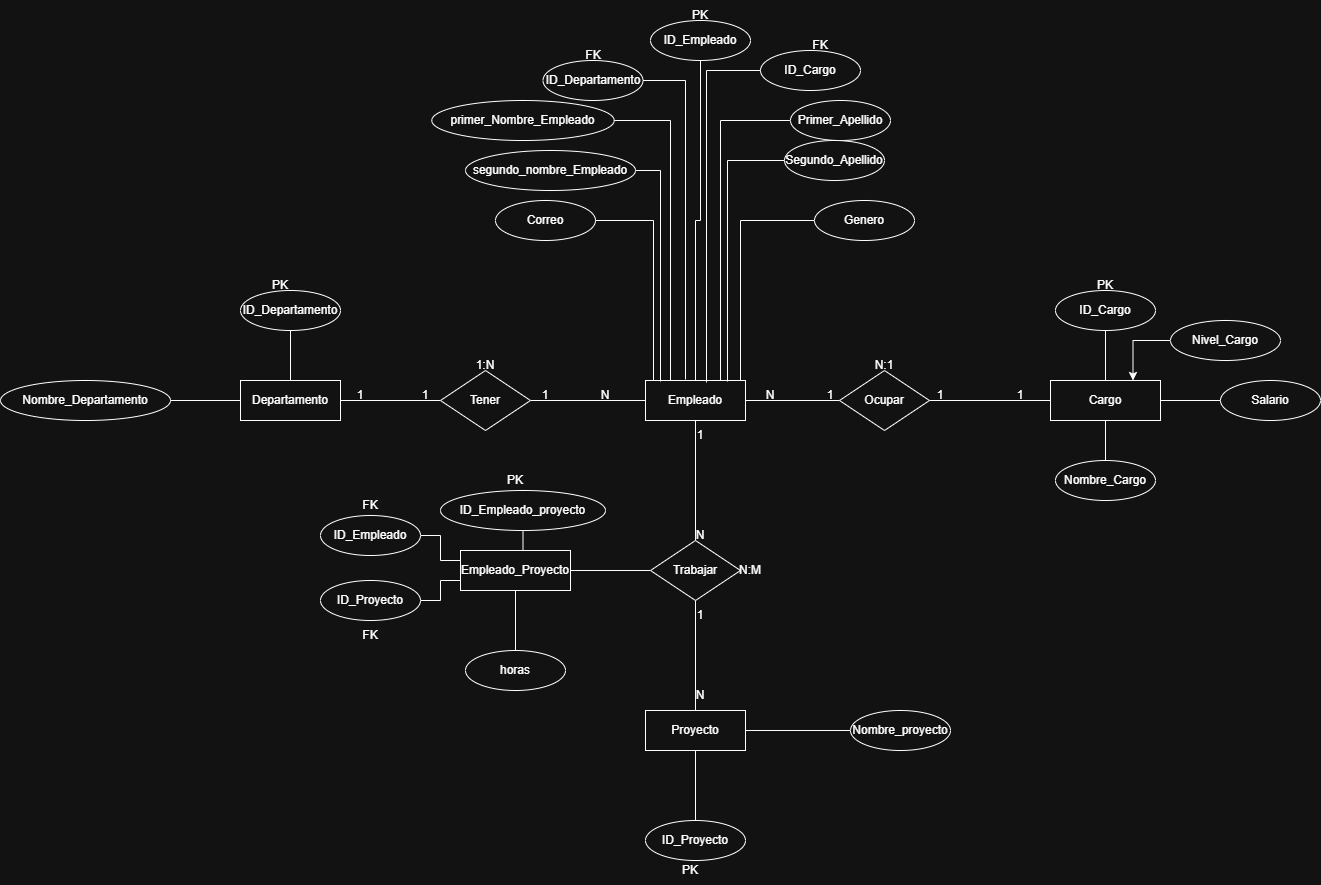

The diagram above was exported from draw.io. Its source (the exported page's mxGraphModel, read from the mxfile embedded in the PNG):
<mxGraphModel dx="2711" dy="1946" grid="1" gridSize="10" guides="1" tooltips="1" connect="1" arrows="1" fold="1" page="1" pageScale="1" pageWidth="827" pageHeight="1169" math="0" shadow="0">
  <root>
    <mxCell id="0" />
    <mxCell id="1" parent="0" />
    <mxCell id="YNOydMZLypWNf8aFYZai-16" edge="1" parent="1" source="YNOydMZLypWNf8aFYZai-1" style="edgeStyle=orthogonalEdgeStyle;rounded=0;orthogonalLoop=1;jettySize=auto;html=1;entryX=0;entryY=0.5;entryDx=0;entryDy=0;endArrow=none;endFill=0;" target="YNOydMZLypWNf8aFYZai-11">
      <mxGeometry relative="1" as="geometry" />
    </mxCell>
    <mxCell id="YNOydMZLypWNf8aFYZai-1" parent="1" style="whiteSpace=wrap;html=1;align=center;" value="Empleado" vertex="1">
      <mxGeometry height="40" width="100" x="175" y="80" as="geometry" />
    </mxCell>
    <mxCell id="YNOydMZLypWNf8aFYZai-70" edge="1" parent="1" source="YNOydMZLypWNf8aFYZai-3" style="edgeStyle=orthogonalEdgeStyle;rounded=0;orthogonalLoop=1;jettySize=auto;html=1;endArrow=none;endFill=0;" target="YNOydMZLypWNf8aFYZai-51">
      <mxGeometry relative="1" as="geometry" />
    </mxCell>
    <mxCell id="YNOydMZLypWNf8aFYZai-3" parent="1" style="whiteSpace=wrap;html=1;align=center;" value="Proyecto" vertex="1">
      <mxGeometry height="40" width="100" x="175" y="410" as="geometry" />
    </mxCell>
    <mxCell id="YNOydMZLypWNf8aFYZai-4" parent="1" style="whiteSpace=wrap;html=1;align=center;" value="Cargo" vertex="1">
      <mxGeometry height="40" width="110" x="580" y="80" as="geometry" />
    </mxCell>
    <mxCell id="YNOydMZLypWNf8aFYZai-40" edge="1" parent="1" source="YNOydMZLypWNf8aFYZai-5" style="edgeStyle=orthogonalEdgeStyle;rounded=0;orthogonalLoop=1;jettySize=auto;html=1;entryX=0;entryY=0.5;entryDx=0;entryDy=0;endArrow=none;endFill=0;" target="YNOydMZLypWNf8aFYZai-12">
      <mxGeometry relative="1" as="geometry" />
    </mxCell>
    <mxCell id="YNOydMZLypWNf8aFYZai-5" parent="1" style="whiteSpace=wrap;html=1;align=center;" value="Empleado_Proyecto" vertex="1">
      <mxGeometry height="40" width="110" x="-10" y="250" as="geometry" />
    </mxCell>
    <mxCell id="YNOydMZLypWNf8aFYZai-6" parent="1" style="whiteSpace=wrap;html=1;align=center;" value="Departamento" vertex="1">
      <mxGeometry height="40" width="100" x="-230" y="80" as="geometry" />
    </mxCell>
    <mxCell id="YNOydMZLypWNf8aFYZai-13" edge="1" parent="1" source="YNOydMZLypWNf8aFYZai-10" style="edgeStyle=orthogonalEdgeStyle;rounded=0;orthogonalLoop=1;jettySize=auto;html=1;entryX=1;entryY=0.5;entryDx=0;entryDy=0;endArrow=none;endFill=0;" target="YNOydMZLypWNf8aFYZai-6">
      <mxGeometry relative="1" as="geometry" />
    </mxCell>
    <mxCell id="YNOydMZLypWNf8aFYZai-14" edge="1" parent="1" source="YNOydMZLypWNf8aFYZai-10" style="edgeStyle=orthogonalEdgeStyle;rounded=0;orthogonalLoop=1;jettySize=auto;html=1;exitX=1;exitY=0.5;exitDx=0;exitDy=0;entryX=0;entryY=0.5;entryDx=0;entryDy=0;endArrow=none;endFill=0;" target="YNOydMZLypWNf8aFYZai-1">
      <mxGeometry relative="1" as="geometry" />
    </mxCell>
    <mxCell id="YNOydMZLypWNf8aFYZai-10" parent="1" style="shape=rhombus;perimeter=rhombusPerimeter;whiteSpace=wrap;html=1;align=center;" value="Tener" vertex="1">
      <mxGeometry height="60" width="90" x="-30" y="70" as="geometry" />
    </mxCell>
    <mxCell id="YNOydMZLypWNf8aFYZai-17" edge="1" parent="1" source="YNOydMZLypWNf8aFYZai-11" style="edgeStyle=orthogonalEdgeStyle;rounded=0;orthogonalLoop=1;jettySize=auto;html=1;entryX=0;entryY=0.5;entryDx=0;entryDy=0;endArrow=none;endFill=0;" target="YNOydMZLypWNf8aFYZai-4">
      <mxGeometry relative="1" as="geometry" />
    </mxCell>
    <mxCell id="YNOydMZLypWNf8aFYZai-11" parent="1" style="shape=rhombus;perimeter=rhombusPerimeter;whiteSpace=wrap;html=1;align=center;" value="Ocupar" vertex="1">
      <mxGeometry height="60" width="90" x="369" y="70" as="geometry" />
    </mxCell>
    <mxCell id="YNOydMZLypWNf8aFYZai-18" edge="1" parent="1" source="YNOydMZLypWNf8aFYZai-12" style="edgeStyle=orthogonalEdgeStyle;rounded=0;orthogonalLoop=1;jettySize=auto;html=1;entryX=0.5;entryY=1;entryDx=0;entryDy=0;endArrow=none;endFill=0;" target="YNOydMZLypWNf8aFYZai-1">
      <mxGeometry relative="1" as="geometry" />
    </mxCell>
    <mxCell id="YNOydMZLypWNf8aFYZai-20" edge="1" parent="1" source="YNOydMZLypWNf8aFYZai-12" style="edgeStyle=orthogonalEdgeStyle;rounded=0;orthogonalLoop=1;jettySize=auto;html=1;entryX=0.5;entryY=0;entryDx=0;entryDy=0;endArrow=none;endFill=0;" target="YNOydMZLypWNf8aFYZai-3">
      <mxGeometry relative="1" as="geometry" />
    </mxCell>
    <mxCell id="YNOydMZLypWNf8aFYZai-12" parent="1" style="shape=rhombus;perimeter=rhombusPerimeter;whiteSpace=wrap;html=1;align=center;" value="Trabajar" vertex="1">
      <mxGeometry height="60" width="90" x="180" y="240" as="geometry" />
    </mxCell>
    <mxCell id="YNOydMZLypWNf8aFYZai-21" parent="1" style="text;html=1;whiteSpace=wrap;strokeColor=none;fillColor=none;align=center;verticalAlign=middle;rounded=0;" value="1" vertex="1">
      <mxGeometry height="30" width="60" x="-140" y="80" as="geometry" />
    </mxCell>
    <mxCell id="YNOydMZLypWNf8aFYZai-22" parent="1" style="text;html=1;whiteSpace=wrap;strokeColor=none;fillColor=none;align=center;verticalAlign=middle;rounded=0;" value="N" vertex="1">
      <mxGeometry height="30" width="60" x="105" y="80" as="geometry" />
    </mxCell>
    <mxCell id="YNOydMZLypWNf8aFYZai-23" parent="1" style="text;html=1;whiteSpace=wrap;strokeColor=none;fillColor=none;align=center;verticalAlign=middle;rounded=0;" value="1:N" vertex="1">
      <mxGeometry height="30" width="60" x="-15" y="50" as="geometry" />
    </mxCell>
    <mxCell id="YNOydMZLypWNf8aFYZai-24" parent="1" style="text;html=1;whiteSpace=wrap;strokeColor=none;fillColor=none;align=center;verticalAlign=middle;rounded=0;" value="1" vertex="1">
      <mxGeometry height="30" width="60" x="520" y="80" as="geometry" />
    </mxCell>
    <mxCell id="YNOydMZLypWNf8aFYZai-25" parent="1" style="text;html=1;whiteSpace=wrap;strokeColor=none;fillColor=none;align=center;verticalAlign=middle;rounded=0;" value="N" vertex="1">
      <mxGeometry height="30" width="60" x="270" y="80" as="geometry" />
    </mxCell>
    <mxCell id="YNOydMZLypWNf8aFYZai-27" parent="1" style="text;html=1;whiteSpace=wrap;strokeColor=none;fillColor=none;align=center;verticalAlign=middle;rounded=0;" value="N:1" vertex="1">
      <mxGeometry height="30" width="60" x="384" y="50" as="geometry" />
    </mxCell>
    <mxCell id="YNOydMZLypWNf8aFYZai-28" parent="1" style="text;html=1;whiteSpace=wrap;strokeColor=none;fillColor=none;align=center;verticalAlign=middle;rounded=0;" value="1" vertex="1">
      <mxGeometry height="30" width="60" x="45" y="80" as="geometry" />
    </mxCell>
    <mxCell id="YNOydMZLypWNf8aFYZai-30" parent="1" style="text;html=1;whiteSpace=wrap;strokeColor=none;fillColor=none;align=center;verticalAlign=middle;rounded=0;" value="1" vertex="1">
      <mxGeometry height="30" width="60" x="-75" y="80" as="geometry" />
    </mxCell>
    <mxCell id="YNOydMZLypWNf8aFYZai-33" parent="1" style="text;html=1;whiteSpace=wrap;strokeColor=none;fillColor=none;align=center;verticalAlign=middle;rounded=0;" value="1" vertex="1">
      <mxGeometry height="30" width="60" x="330" y="80" as="geometry" />
    </mxCell>
    <mxCell id="YNOydMZLypWNf8aFYZai-34" parent="1" style="text;html=1;whiteSpace=wrap;strokeColor=none;fillColor=none;align=center;verticalAlign=middle;rounded=0;" value="1" vertex="1">
      <mxGeometry height="30" width="60" x="440" y="80" as="geometry" />
    </mxCell>
    <mxCell id="YNOydMZLypWNf8aFYZai-35" parent="1" style="text;html=1;whiteSpace=wrap;strokeColor=none;fillColor=none;align=center;verticalAlign=middle;rounded=0;" value="N" vertex="1">
      <mxGeometry height="30" width="60" x="200" y="220" as="geometry" />
    </mxCell>
    <mxCell id="YNOydMZLypWNf8aFYZai-36" parent="1" style="text;html=1;whiteSpace=wrap;strokeColor=none;fillColor=none;align=center;verticalAlign=middle;rounded=0;" value="1" vertex="1">
      <mxGeometry height="30" width="60" x="200" y="120" as="geometry" />
    </mxCell>
    <mxCell id="YNOydMZLypWNf8aFYZai-37" parent="1" style="text;html=1;whiteSpace=wrap;strokeColor=none;fillColor=none;align=center;verticalAlign=middle;rounded=0;" value="N" vertex="1">
      <mxGeometry height="30" width="60" x="200" y="380" as="geometry" />
    </mxCell>
    <mxCell id="YNOydMZLypWNf8aFYZai-38" parent="1" style="text;html=1;whiteSpace=wrap;strokeColor=none;fillColor=none;align=center;verticalAlign=middle;rounded=0;" value="1" vertex="1">
      <mxGeometry height="30" width="60" x="200" y="300" as="geometry" />
    </mxCell>
    <mxCell id="YNOydMZLypWNf8aFYZai-39" parent="1" style="text;html=1;whiteSpace=wrap;strokeColor=none;fillColor=none;align=center;verticalAlign=middle;rounded=0;" value="N:M" vertex="1">
      <mxGeometry height="30" width="60" x="250" y="255" as="geometry" />
    </mxCell>
    <mxCell id="YNOydMZLypWNf8aFYZai-68" edge="1" parent="1" source="YNOydMZLypWNf8aFYZai-42" style="edgeStyle=orthogonalEdgeStyle;rounded=0;orthogonalLoop=1;jettySize=auto;html=1;endArrow=none;endFill=0;" target="YNOydMZLypWNf8aFYZai-6">
      <mxGeometry relative="1" as="geometry" />
    </mxCell>
    <mxCell id="YNOydMZLypWNf8aFYZai-42" parent="1" style="ellipse;whiteSpace=wrap;html=1;align=center;" value="Nombre_Departamento" vertex="1">
      <mxGeometry height="40" width="170" x="-470" y="80" as="geometry" />
    </mxCell>
    <mxCell id="YNOydMZLypWNf8aFYZai-67" edge="1" parent="1" source="YNOydMZLypWNf8aFYZai-43" style="edgeStyle=orthogonalEdgeStyle;rounded=0;orthogonalLoop=1;jettySize=auto;html=1;entryX=0.5;entryY=0;entryDx=0;entryDy=0;endArrow=none;endFill=0;" target="YNOydMZLypWNf8aFYZai-6">
      <mxGeometry relative="1" as="geometry" />
    </mxCell>
    <mxCell id="YNOydMZLypWNf8aFYZai-43" parent="1" style="ellipse;whiteSpace=wrap;html=1;align=center;" value="ID_Departamento" vertex="1">
      <mxGeometry height="40" width="100" x="-230" y="-10" as="geometry" />
    </mxCell>
    <mxCell id="YNOydMZLypWNf8aFYZai-64" edge="1" parent="1" source="YNOydMZLypWNf8aFYZai-44" style="edgeStyle=orthogonalEdgeStyle;rounded=0;orthogonalLoop=1;jettySize=auto;html=1;entryX=0.25;entryY=0;entryDx=0;entryDy=0;endArrow=none;endFill=0;" target="YNOydMZLypWNf8aFYZai-1">
      <mxGeometry relative="1" as="geometry" />
    </mxCell>
    <mxCell id="YNOydMZLypWNf8aFYZai-44" parent="1" style="ellipse;whiteSpace=wrap;html=1;align=center;" value="primer_Nombre_Empleado" vertex="1">
      <mxGeometry height="40" width="182.5" x="-38.75" y="-200" as="geometry" />
    </mxCell>
    <mxCell id="YNOydMZLypWNf8aFYZai-62" edge="1" parent="1" source="YNOydMZLypWNf8aFYZai-45" style="edgeStyle=orthogonalEdgeStyle;rounded=0;orthogonalLoop=1;jettySize=auto;html=1;entryX=0.5;entryY=0;entryDx=0;entryDy=0;endArrow=none;endFill=0;" target="YNOydMZLypWNf8aFYZai-1">
      <mxGeometry relative="1" as="geometry" />
    </mxCell>
    <mxCell id="YNOydMZLypWNf8aFYZai-45" parent="1" style="ellipse;whiteSpace=wrap;html=1;align=center;" value="ID_Empleado" vertex="1">
      <mxGeometry height="40" width="100" x="180" y="-280" as="geometry" />
    </mxCell>
    <mxCell id="YNOydMZLypWNf8aFYZai-65" edge="1" parent="1" source="YNOydMZLypWNf8aFYZai-46" style="edgeStyle=orthogonalEdgeStyle;rounded=0;orthogonalLoop=1;jettySize=auto;html=1;entryX=0.75;entryY=0;entryDx=0;entryDy=0;endArrow=none;endFill=0;" target="YNOydMZLypWNf8aFYZai-1">
      <mxGeometry relative="1" as="geometry" />
    </mxCell>
    <mxCell id="YNOydMZLypWNf8aFYZai-46" parent="1" style="ellipse;whiteSpace=wrap;html=1;align=center;" value="Primer_Apellido" vertex="1">
      <mxGeometry height="40" width="100" x="320" y="-200" as="geometry" />
    </mxCell>
    <mxCell id="YNOydMZLypWNf8aFYZai-59" edge="1" parent="1" source="YNOydMZLypWNf8aFYZai-47" style="edgeStyle=orthogonalEdgeStyle;rounded=0;orthogonalLoop=1;jettySize=auto;html=1;entryX=0.5;entryY=0;entryDx=0;entryDy=0;endArrow=none;endFill=0;" target="YNOydMZLypWNf8aFYZai-4">
      <mxGeometry relative="1" as="geometry" />
    </mxCell>
    <mxCell id="YNOydMZLypWNf8aFYZai-47" parent="1" style="ellipse;whiteSpace=wrap;html=1;align=center;" value="ID_Cargo" vertex="1">
      <mxGeometry height="40" width="100" x="585" y="-10" as="geometry" />
    </mxCell>
    <mxCell id="YNOydMZLypWNf8aFYZai-57" edge="1" parent="1" source="YNOydMZLypWNf8aFYZai-48" style="edgeStyle=orthogonalEdgeStyle;rounded=0;orthogonalLoop=1;jettySize=auto;html=1;entryX=1;entryY=0.5;entryDx=0;entryDy=0;startArrow=none;startFill=0;endArrow=none;endFill=0;" target="YNOydMZLypWNf8aFYZai-4">
      <mxGeometry relative="1" as="geometry" />
    </mxCell>
    <mxCell id="YNOydMZLypWNf8aFYZai-48" parent="1" style="ellipse;whiteSpace=wrap;html=1;align=center;" value="Salario" vertex="1">
      <mxGeometry height="40" width="100" x="750" y="80" as="geometry" />
    </mxCell>
    <mxCell id="YNOydMZLypWNf8aFYZai-55" edge="1" parent="1" source="YNOydMZLypWNf8aFYZai-49" style="edgeStyle=orthogonalEdgeStyle;rounded=0;orthogonalLoop=1;jettySize=auto;html=1;entryX=0.5;entryY=1;entryDx=0;entryDy=0;endArrow=none;endFill=0;" target="YNOydMZLypWNf8aFYZai-4">
      <mxGeometry relative="1" as="geometry" />
    </mxCell>
    <mxCell id="YNOydMZLypWNf8aFYZai-49" parent="1" style="ellipse;whiteSpace=wrap;html=1;align=center;" value="Nombre_Cargo" vertex="1">
      <mxGeometry height="40" width="100" x="585" y="160" as="geometry" />
    </mxCell>
    <mxCell id="YNOydMZLypWNf8aFYZai-69" edge="1" parent="1" source="YNOydMZLypWNf8aFYZai-50" style="edgeStyle=orthogonalEdgeStyle;rounded=0;orthogonalLoop=1;jettySize=auto;html=1;entryX=0.5;entryY=1;entryDx=0;entryDy=0;endArrow=none;endFill=0;" target="YNOydMZLypWNf8aFYZai-3">
      <mxGeometry relative="1" as="geometry" />
    </mxCell>
    <mxCell id="YNOydMZLypWNf8aFYZai-50" parent="1" style="ellipse;whiteSpace=wrap;html=1;align=center;" value="ID_Proyecto" vertex="1">
      <mxGeometry height="40" width="100" x="175" y="520" as="geometry" />
    </mxCell>
    <mxCell id="YNOydMZLypWNf8aFYZai-51" parent="1" style="ellipse;whiteSpace=wrap;html=1;align=center;" value="Nombre_proyecto" vertex="1">
      <mxGeometry height="40" width="100" x="380" y="410" as="geometry" />
    </mxCell>
    <mxCell id="YNOydMZLypWNf8aFYZai-72" edge="1" parent="1" source="YNOydMZLypWNf8aFYZai-53" style="edgeStyle=orthogonalEdgeStyle;rounded=0;orthogonalLoop=1;jettySize=auto;html=1;entryX=0.5;entryY=0;entryDx=0;entryDy=0;endArrow=none;endFill=0;" target="YNOydMZLypWNf8aFYZai-5">
      <mxGeometry relative="1" as="geometry" />
    </mxCell>
    <mxCell id="YNOydMZLypWNf8aFYZai-53" parent="1" style="ellipse;whiteSpace=wrap;html=1;align=center;" value="ID_Empleado_proyecto" vertex="1">
      <mxGeometry height="40" width="165" x="-30" y="190" as="geometry" />
    </mxCell>
    <mxCell id="YNOydMZLypWNf8aFYZai-71" edge="1" parent="1" source="YNOydMZLypWNf8aFYZai-54" style="edgeStyle=orthogonalEdgeStyle;rounded=0;orthogonalLoop=1;jettySize=auto;html=1;entryX=0.5;entryY=1;entryDx=0;entryDy=0;endArrow=none;endFill=0;" target="YNOydMZLypWNf8aFYZai-5">
      <mxGeometry relative="1" as="geometry" />
    </mxCell>
    <mxCell id="YNOydMZLypWNf8aFYZai-54" parent="1" style="ellipse;whiteSpace=wrap;html=1;align=center;" value="horas" vertex="1">
      <mxGeometry height="40" width="100" x="-5" y="350" as="geometry" />
    </mxCell>
    <mxCell id="YNOydMZLypWNf8aFYZai-73" parent="1" style="text;html=1;whiteSpace=wrap;strokeColor=none;fillColor=none;align=center;verticalAlign=middle;rounded=0;" value="PK" vertex="1">
      <mxGeometry height="30" width="60" x="190" y="555" as="geometry" />
    </mxCell>
    <mxCell id="YNOydMZLypWNf8aFYZai-74" parent="1" style="text;html=1;whiteSpace=wrap;strokeColor=none;fillColor=none;align=center;verticalAlign=middle;rounded=0;" value="PK" vertex="1">
      <mxGeometry height="30" width="60" x="605" y="-30" as="geometry" />
    </mxCell>
    <mxCell id="YNOydMZLypWNf8aFYZai-75" parent="1" style="text;html=1;whiteSpace=wrap;strokeColor=none;fillColor=none;align=center;verticalAlign=middle;rounded=0;" value="PK" vertex="1">
      <mxGeometry height="30" width="60" x="200" y="-300" as="geometry" />
    </mxCell>
    <mxCell id="YNOydMZLypWNf8aFYZai-76" parent="1" style="text;html=1;whiteSpace=wrap;strokeColor=none;fillColor=none;align=center;verticalAlign=middle;rounded=0;" value="PK" vertex="1">
      <mxGeometry height="30" width="60" x="-220" y="-30" as="geometry" />
    </mxCell>
    <mxCell id="YNOydMZLypWNf8aFYZai-77" parent="1" style="ellipse;whiteSpace=wrap;html=1;align=center;" value="ID_Cargo" vertex="1">
      <mxGeometry height="40" width="100" x="290" y="-250" as="geometry" />
    </mxCell>
    <mxCell id="YNOydMZLypWNf8aFYZai-78" parent="1" style="ellipse;whiteSpace=wrap;html=1;align=center;" value="ID_Departamento" vertex="1">
      <mxGeometry height="40" width="100" x="72.5" y="-240" as="geometry" />
    </mxCell>
    <mxCell id="YNOydMZLypWNf8aFYZai-79" edge="1" parent="1" source="YNOydMZLypWNf8aFYZai-77" style="edgeStyle=orthogonalEdgeStyle;rounded=0;orthogonalLoop=1;jettySize=auto;html=1;entryX=0.61;entryY=0.05;entryDx=0;entryDy=0;entryPerimeter=0;endArrow=none;endFill=0;" target="YNOydMZLypWNf8aFYZai-1">
      <mxGeometry relative="1" as="geometry" />
    </mxCell>
    <mxCell id="YNOydMZLypWNf8aFYZai-80" edge="1" parent="1" source="YNOydMZLypWNf8aFYZai-78" style="edgeStyle=orthogonalEdgeStyle;rounded=0;orthogonalLoop=1;jettySize=auto;html=1;entryX=0.4;entryY=-0.025;entryDx=0;entryDy=0;entryPerimeter=0;endArrow=none;endFill=0;" target="YNOydMZLypWNf8aFYZai-1">
      <mxGeometry relative="1" as="geometry" />
    </mxCell>
    <mxCell id="YNOydMZLypWNf8aFYZai-81" parent="1" style="text;html=1;whiteSpace=wrap;strokeColor=none;fillColor=none;align=center;verticalAlign=middle;rounded=0;" value="FK" vertex="1">
      <mxGeometry height="30" width="60" x="320" y="-270" as="geometry" />
    </mxCell>
    <mxCell id="YNOydMZLypWNf8aFYZai-82" parent="1" style="text;html=1;whiteSpace=wrap;strokeColor=none;fillColor=none;align=center;verticalAlign=middle;rounded=0;" value="FK" vertex="1">
      <mxGeometry height="30" width="60" x="92.5" y="-260" as="geometry" />
    </mxCell>
    <mxCell id="YNOydMZLypWNf8aFYZai-86" edge="1" parent="1" source="YNOydMZLypWNf8aFYZai-83" style="edgeStyle=orthogonalEdgeStyle;rounded=0;orthogonalLoop=1;jettySize=auto;html=1;entryX=0;entryY=0.25;entryDx=0;entryDy=0;endArrow=none;endFill=0;" target="YNOydMZLypWNf8aFYZai-5">
      <mxGeometry relative="1" as="geometry" />
    </mxCell>
    <mxCell id="YNOydMZLypWNf8aFYZai-83" parent="1" style="ellipse;whiteSpace=wrap;html=1;align=center;" value="ID_Empleado" vertex="1">
      <mxGeometry height="40" width="100" x="-150" y="215" as="geometry" />
    </mxCell>
    <mxCell id="YNOydMZLypWNf8aFYZai-85" edge="1" parent="1" source="YNOydMZLypWNf8aFYZai-84" style="edgeStyle=orthogonalEdgeStyle;rounded=0;orthogonalLoop=1;jettySize=auto;html=1;entryX=0;entryY=0.75;entryDx=0;entryDy=0;endArrow=none;endFill=0;" target="YNOydMZLypWNf8aFYZai-5">
      <mxGeometry relative="1" as="geometry" />
    </mxCell>
    <mxCell id="YNOydMZLypWNf8aFYZai-84" parent="1" style="ellipse;whiteSpace=wrap;html=1;align=center;" value="ID_Proyecto" vertex="1">
      <mxGeometry height="40" width="100" x="-150" y="280" as="geometry" />
    </mxCell>
    <mxCell id="YNOydMZLypWNf8aFYZai-87" parent="1" style="text;html=1;whiteSpace=wrap;strokeColor=none;fillColor=none;align=center;verticalAlign=middle;rounded=0;" value="FK" vertex="1">
      <mxGeometry height="30" width="60" x="-130" y="190" as="geometry" />
    </mxCell>
    <mxCell id="YNOydMZLypWNf8aFYZai-88" parent="1" style="text;html=1;whiteSpace=wrap;strokeColor=none;fillColor=none;align=center;verticalAlign=middle;rounded=0;" value="FK" vertex="1">
      <mxGeometry height="30" width="60" x="-130" y="320" as="geometry" />
    </mxCell>
    <mxCell id="YNOydMZLypWNf8aFYZai-89" parent="1" style="text;html=1;whiteSpace=wrap;strokeColor=none;fillColor=none;align=center;verticalAlign=middle;rounded=0;" value="PK" vertex="1">
      <mxGeometry height="30" width="60" x="15" y="165" as="geometry" />
    </mxCell>
    <mxCell id="YNOydMZLypWNf8aFYZai-94" edge="1" parent="1" source="YNOydMZLypWNf8aFYZai-90" style="edgeStyle=orthogonalEdgeStyle;rounded=0;orthogonalLoop=1;jettySize=auto;html=1;entryX=0.15;entryY=0.025;entryDx=0;entryDy=0;entryPerimeter=0;endArrow=none;endFill=0;" target="YNOydMZLypWNf8aFYZai-1">
      <mxGeometry relative="1" as="geometry">
        <mxPoint x="190" y="40" as="targetPoint" />
      </mxGeometry>
    </mxCell>
    <mxCell id="YNOydMZLypWNf8aFYZai-90" parent="1" style="ellipse;whiteSpace=wrap;html=1;align=center;" value="segundo_nombre_Empleado" vertex="1">
      <mxGeometry height="40" width="170" x="-5" y="-150" as="geometry" />
    </mxCell>
    <mxCell id="YNOydMZLypWNf8aFYZai-91" parent="1" style="ellipse;whiteSpace=wrap;html=1;align=center;" value="Segundo_Apellido" vertex="1">
      <mxGeometry height="40" width="100" x="314" y="-160" as="geometry" />
    </mxCell>
    <mxCell id="YNOydMZLypWNf8aFYZai-95" edge="1" parent="1" source="YNOydMZLypWNf8aFYZai-91" style="edgeStyle=orthogonalEdgeStyle;rounded=0;orthogonalLoop=1;jettySize=auto;html=1;entryX=0.82;entryY=0.025;entryDx=0;entryDy=0;entryPerimeter=0;endArrow=none;endFill=0;" target="YNOydMZLypWNf8aFYZai-1">
      <mxGeometry relative="1" as="geometry" />
    </mxCell>
    <mxCell id="YNOydMZLypWNf8aFYZai-97" edge="1" parent="1" source="YNOydMZLypWNf8aFYZai-96" style="edgeStyle=orthogonalEdgeStyle;rounded=0;orthogonalLoop=1;jettySize=auto;html=1;entryX=0;entryY=0;entryDx=0;entryDy=0;endArrow=none;endFill=0;" target="YNOydMZLypWNf8aFYZai-25">
      <mxGeometry relative="1" as="geometry" />
    </mxCell>
    <mxCell id="YNOydMZLypWNf8aFYZai-96" parent="1" style="ellipse;whiteSpace=wrap;html=1;align=center;" value="Genero" vertex="1">
      <mxGeometry height="40" width="100" x="344" y="-100" as="geometry" />
    </mxCell>
    <mxCell id="YNOydMZLypWNf8aFYZai-99" edge="1" parent="1" source="YNOydMZLypWNf8aFYZai-98" style="edgeStyle=orthogonalEdgeStyle;rounded=0;orthogonalLoop=1;jettySize=auto;html=1;entryX=0.75;entryY=0;entryDx=0;entryDy=0;" target="YNOydMZLypWNf8aFYZai-4">
      <mxGeometry relative="1" as="geometry" />
    </mxCell>
    <mxCell id="YNOydMZLypWNf8aFYZai-98" parent="1" style="ellipse;whiteSpace=wrap;html=1;align=center;" value="Nivel_Cargo" vertex="1">
      <mxGeometry height="40" width="110" x="700" y="20" as="geometry" />
    </mxCell>
    <mxCell id="YNOydMZLypWNf8aFYZai-100" parent="1" style="ellipse;whiteSpace=wrap;html=1;align=center;" value="Correo" vertex="1">
      <mxGeometry height="40" width="100" x="25" y="-100" as="geometry" />
    </mxCell>
    <mxCell id="YNOydMZLypWNf8aFYZai-101" edge="1" parent="1" source="YNOydMZLypWNf8aFYZai-100" style="edgeStyle=orthogonalEdgeStyle;rounded=0;orthogonalLoop=1;jettySize=auto;html=1;entryX=0.08;entryY=0;entryDx=0;entryDy=0;entryPerimeter=0;endArrow=none;endFill=0;" target="YNOydMZLypWNf8aFYZai-1">
      <mxGeometry relative="1" as="geometry" />
    </mxCell>
  </root>
</mxGraphModel>